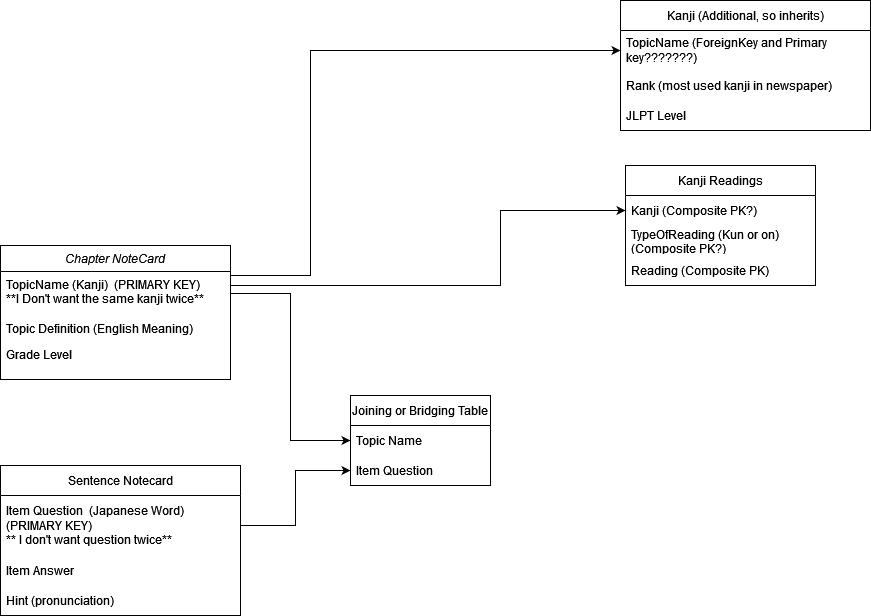

The diagram above was exported from draw.io. Its source (the exported page's mxGraphModel, read from the mxfile embedded in the PNG):
<mxGraphModel dx="2261" dy="718" grid="1" gridSize="10" guides="1" tooltips="1" connect="1" arrows="1" fold="1" page="1" pageScale="1" pageWidth="827" pageHeight="1169" math="0" shadow="0">
  <root>
    <mxCell id="WIyWlLk6GJQsqaUBKTNV-0" />
    <mxCell id="WIyWlLk6GJQsqaUBKTNV-1" parent="WIyWlLk6GJQsqaUBKTNV-0" />
    <mxCell id="zkfFHV4jXpPFQw0GAbJ--0" value="Chapter NoteCard" style="swimlane;fontStyle=2;align=center;verticalAlign=top;childLayout=stackLayout;horizontal=1;startSize=26;horizontalStack=0;resizeParent=1;resizeLast=0;collapsible=1;marginBottom=0;rounded=0;shadow=0;strokeWidth=1;" parent="WIyWlLk6GJQsqaUBKTNV-1" vertex="1">
      <mxGeometry x="-150" y="310" width="230" height="134" as="geometry">
        <mxRectangle x="230" y="140" width="160" height="26" as="alternateBounds" />
      </mxGeometry>
    </mxCell>
    <mxCell id="zkfFHV4jXpPFQw0GAbJ--1" value="TopicName (Kanji)  (PRIMARY KEY)&#10;**I Don't want the same kanji twice**&#10;" style="text;align=left;verticalAlign=top;spacingLeft=4;spacingRight=4;overflow=hidden;rotatable=0;points=[[0,0.5],[1,0.5]];portConstraint=eastwest;" parent="zkfFHV4jXpPFQw0GAbJ--0" vertex="1">
      <mxGeometry y="26" width="230" height="44" as="geometry" />
    </mxCell>
    <mxCell id="zkfFHV4jXpPFQw0GAbJ--2" value="Topic Definition (English Meaning)" style="text;align=left;verticalAlign=top;spacingLeft=4;spacingRight=4;overflow=hidden;rotatable=0;points=[[0,0.5],[1,0.5]];portConstraint=eastwest;rounded=0;shadow=0;html=0;" parent="zkfFHV4jXpPFQw0GAbJ--0" vertex="1">
      <mxGeometry y="70" width="230" height="26" as="geometry" />
    </mxCell>
    <mxCell id="zkfFHV4jXpPFQw0GAbJ--3" value="Grade Level" style="text;align=left;verticalAlign=top;spacingLeft=4;spacingRight=4;overflow=hidden;rotatable=0;points=[[0,0.5],[1,0.5]];portConstraint=eastwest;rounded=0;shadow=0;html=0;" parent="zkfFHV4jXpPFQw0GAbJ--0" vertex="1">
      <mxGeometry y="96" width="230" height="26" as="geometry" />
    </mxCell>
    <mxCell id="7sE6ybxqHzxTWhRqrIk--2" value="Sentence Notecard" style="swimlane;fontStyle=0;childLayout=stackLayout;horizontal=1;startSize=30;horizontalStack=0;resizeParent=1;resizeParentMax=0;resizeLast=0;collapsible=1;marginBottom=0;whiteSpace=wrap;html=1;" parent="WIyWlLk6GJQsqaUBKTNV-1" vertex="1">
      <mxGeometry x="-150" y="530" width="240" height="150" as="geometry" />
    </mxCell>
    <mxCell id="7sE6ybxqHzxTWhRqrIk--3" value="&lt;div&gt;Item Question&amp;nbsp; (Japanese Word) (PRIMARY KEY)&amp;nbsp; &lt;br&gt;&lt;/div&gt;&lt;div&gt;** I don't want question twice**&lt;br&gt;&lt;/div&gt;" style="text;strokeColor=none;fillColor=none;align=left;verticalAlign=middle;spacingLeft=4;spacingRight=4;overflow=hidden;points=[[0,0.5],[1,0.5]];portConstraint=eastwest;rotatable=0;whiteSpace=wrap;html=1;" parent="7sE6ybxqHzxTWhRqrIk--2" vertex="1">
      <mxGeometry y="30" width="240" height="60" as="geometry" />
    </mxCell>
    <mxCell id="7sE6ybxqHzxTWhRqrIk--4" value="Item Answer" style="text;strokeColor=none;fillColor=none;align=left;verticalAlign=middle;spacingLeft=4;spacingRight=4;overflow=hidden;points=[[0,0.5],[1,0.5]];portConstraint=eastwest;rotatable=0;whiteSpace=wrap;html=1;" parent="7sE6ybxqHzxTWhRqrIk--2" vertex="1">
      <mxGeometry y="90" width="240" height="30" as="geometry" />
    </mxCell>
    <mxCell id="idc8zW7GMYVcaOIjOReg-0" value="&lt;div&gt;Hint (pronunciation)&lt;/div&gt;" style="text;strokeColor=none;fillColor=none;align=left;verticalAlign=middle;spacingLeft=4;spacingRight=4;overflow=hidden;points=[[0,0.5],[1,0.5]];portConstraint=eastwest;rotatable=0;whiteSpace=wrap;html=1;" vertex="1" parent="7sE6ybxqHzxTWhRqrIk--2">
      <mxGeometry y="120" width="240" height="30" as="geometry" />
    </mxCell>
    <mxCell id="7sE6ybxqHzxTWhRqrIk--7" value="Kanji (Additional, so inherits)" style="swimlane;fontStyle=0;childLayout=stackLayout;horizontal=1;startSize=30;horizontalStack=0;resizeParent=1;resizeParentMax=0;resizeLast=0;collapsible=1;marginBottom=0;whiteSpace=wrap;html=1;" parent="WIyWlLk6GJQsqaUBKTNV-1" vertex="1">
      <mxGeometry x="470" y="65" width="250" height="130" as="geometry" />
    </mxCell>
    <mxCell id="idc8zW7GMYVcaOIjOReg-4" value="TopicName (ForeignKey and Primary key???????)" style="text;strokeColor=none;fillColor=none;align=left;verticalAlign=middle;spacingLeft=4;spacingRight=4;overflow=hidden;points=[[0,0.5],[1,0.5]];portConstraint=eastwest;rotatable=0;whiteSpace=wrap;html=1;" vertex="1" parent="7sE6ybxqHzxTWhRqrIk--7">
      <mxGeometry y="30" width="250" height="40" as="geometry" />
    </mxCell>
    <mxCell id="7sE6ybxqHzxTWhRqrIk--8" value="Rank (most used kanji in newspaper)" style="text;strokeColor=none;fillColor=none;align=left;verticalAlign=middle;spacingLeft=4;spacingRight=4;overflow=hidden;points=[[0,0.5],[1,0.5]];portConstraint=eastwest;rotatable=0;whiteSpace=wrap;html=1;" parent="7sE6ybxqHzxTWhRqrIk--7" vertex="1">
      <mxGeometry y="70" width="250" height="30" as="geometry" />
    </mxCell>
    <mxCell id="7sE6ybxqHzxTWhRqrIk--9" value="JLPT Level" style="text;strokeColor=none;fillColor=none;align=left;verticalAlign=middle;spacingLeft=4;spacingRight=4;overflow=hidden;points=[[0,0.5],[1,0.5]];portConstraint=eastwest;rotatable=0;whiteSpace=wrap;html=1;" parent="7sE6ybxqHzxTWhRqrIk--7" vertex="1">
      <mxGeometry y="100" width="250" height="30" as="geometry" />
    </mxCell>
    <mxCell id="7sE6ybxqHzxTWhRqrIk--11" value="Kanji Readings" style="swimlane;fontStyle=0;childLayout=stackLayout;horizontal=1;startSize=30;horizontalStack=0;resizeParent=1;resizeParentMax=0;resizeLast=0;collapsible=1;marginBottom=0;whiteSpace=wrap;html=1;" parent="WIyWlLk6GJQsqaUBKTNV-1" vertex="1">
      <mxGeometry x="475" y="230" width="190" height="120" as="geometry" />
    </mxCell>
    <mxCell id="7sE6ybxqHzxTWhRqrIk--12" value="Kanji (Composite PK?)" style="text;strokeColor=none;fillColor=none;align=left;verticalAlign=middle;spacingLeft=4;spacingRight=4;overflow=hidden;points=[[0,0.5],[1,0.5]];portConstraint=eastwest;rotatable=0;whiteSpace=wrap;html=1;" parent="7sE6ybxqHzxTWhRqrIk--11" vertex="1">
      <mxGeometry y="30" width="190" height="30" as="geometry" />
    </mxCell>
    <mxCell id="7sE6ybxqHzxTWhRqrIk--13" value="TypeOfReading (Kun or on) (Composite PK?)" style="text;strokeColor=none;fillColor=none;align=left;verticalAlign=middle;spacingLeft=4;spacingRight=4;overflow=hidden;points=[[0,0.5],[1,0.5]];portConstraint=eastwest;rotatable=0;whiteSpace=wrap;html=1;" parent="7sE6ybxqHzxTWhRqrIk--11" vertex="1">
      <mxGeometry y="60" width="190" height="30" as="geometry" />
    </mxCell>
    <mxCell id="7sE6ybxqHzxTWhRqrIk--14" value="Reading (Composite PK)" style="text;strokeColor=none;fillColor=none;align=left;verticalAlign=middle;spacingLeft=4;spacingRight=4;overflow=hidden;points=[[0,0.5],[1,0.5]];portConstraint=eastwest;rotatable=0;whiteSpace=wrap;html=1;" parent="7sE6ybxqHzxTWhRqrIk--11" vertex="1">
      <mxGeometry y="90" width="190" height="30" as="geometry" />
    </mxCell>
    <mxCell id="7sE6ybxqHzxTWhRqrIk--16" value="Joining or Bridging Table" style="swimlane;fontStyle=0;childLayout=stackLayout;horizontal=1;startSize=30;horizontalStack=0;resizeParent=1;resizeParentMax=0;resizeLast=0;collapsible=1;marginBottom=0;whiteSpace=wrap;html=1;" parent="WIyWlLk6GJQsqaUBKTNV-1" vertex="1">
      <mxGeometry x="200" y="460" width="140" height="90" as="geometry" />
    </mxCell>
    <mxCell id="7sE6ybxqHzxTWhRqrIk--17" value="Topic Name" style="text;strokeColor=none;fillColor=none;align=left;verticalAlign=middle;spacingLeft=4;spacingRight=4;overflow=hidden;points=[[0,0.5],[1,0.5]];portConstraint=eastwest;rotatable=0;whiteSpace=wrap;html=1;" parent="7sE6ybxqHzxTWhRqrIk--16" vertex="1">
      <mxGeometry y="30" width="140" height="30" as="geometry" />
    </mxCell>
    <mxCell id="7sE6ybxqHzxTWhRqrIk--18" value="Item Question" style="text;strokeColor=none;fillColor=none;align=left;verticalAlign=middle;spacingLeft=4;spacingRight=4;overflow=hidden;points=[[0,0.5],[1,0.5]];portConstraint=eastwest;rotatable=0;whiteSpace=wrap;html=1;" parent="7sE6ybxqHzxTWhRqrIk--16" vertex="1">
      <mxGeometry y="60" width="140" height="30" as="geometry" />
    </mxCell>
    <mxCell id="idc8zW7GMYVcaOIjOReg-1" style="edgeStyle=orthogonalEdgeStyle;rounded=0;orthogonalLoop=1;jettySize=auto;html=1;" edge="1" parent="WIyWlLk6GJQsqaUBKTNV-1" source="7sE6ybxqHzxTWhRqrIk--3" target="7sE6ybxqHzxTWhRqrIk--18">
      <mxGeometry relative="1" as="geometry" />
    </mxCell>
    <mxCell id="idc8zW7GMYVcaOIjOReg-2" style="edgeStyle=orthogonalEdgeStyle;rounded=0;orthogonalLoop=1;jettySize=auto;html=1;entryX=0;entryY=0.5;entryDx=0;entryDy=0;" edge="1" parent="WIyWlLk6GJQsqaUBKTNV-1" source="zkfFHV4jXpPFQw0GAbJ--1" target="7sE6ybxqHzxTWhRqrIk--17">
      <mxGeometry relative="1" as="geometry" />
    </mxCell>
    <mxCell id="idc8zW7GMYVcaOIjOReg-3" style="edgeStyle=orthogonalEdgeStyle;rounded=0;orthogonalLoop=1;jettySize=auto;html=1;" edge="1" parent="WIyWlLk6GJQsqaUBKTNV-1" source="zkfFHV4jXpPFQw0GAbJ--1" target="7sE6ybxqHzxTWhRqrIk--12">
      <mxGeometry relative="1" as="geometry">
        <Array as="points">
          <mxPoint x="350" y="350" />
          <mxPoint x="350" y="275" />
        </Array>
      </mxGeometry>
    </mxCell>
    <mxCell id="idc8zW7GMYVcaOIjOReg-5" style="edgeStyle=orthogonalEdgeStyle;rounded=0;orthogonalLoop=1;jettySize=auto;html=1;entryX=0;entryY=0.5;entryDx=0;entryDy=0;" edge="1" parent="WIyWlLk6GJQsqaUBKTNV-1" source="zkfFHV4jXpPFQw0GAbJ--1" target="idc8zW7GMYVcaOIjOReg-4">
      <mxGeometry relative="1" as="geometry">
        <Array as="points">
          <mxPoint x="160" y="340" />
          <mxPoint x="160" y="115" />
        </Array>
      </mxGeometry>
    </mxCell>
  </root>
</mxGraphModel>